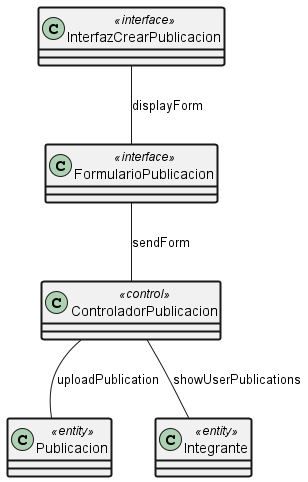

The diagram above was rendered by PlantUML. Its source (embedded in the PNG):
@startuml diagramaUC3
skinparam ClassAttributeIconSize 0
skinparam ClassBorderThickness 2 

class "InterfazCrearPublicacion" <<interface>>
class "FormularioPublicacion" <<interface>>
class "ControladorPublicacion" <<control>>
class "Publicacion" <<entity>>
class "Integrante" <<entity>>

InterfazCrearPublicacion -- FormularioPublicacion : displayForm
FormularioPublicacion -- ControladorPublicacion : sendForm
ControladorPublicacion -- Publicacion : uploadPublication
ControladorPublicacion -- Integrante : showUserPublications
@enduml